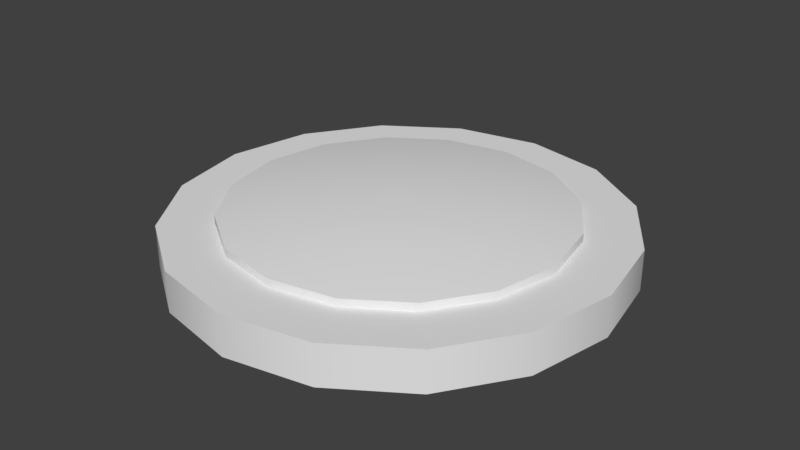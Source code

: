 # Source: boton.blend  (saved by Blender 2.79.0; exported with 4.5.12 LTS)
import bpy
from mathutils import Matrix  # noqa: F401  (used for matrix-valued properties, if any)

bpy.ops.wm.read_factory_settings(use_empty=True)
scene = bpy.context.scene
scene.name = 'Scene'

# ---- collections
col_collection_1 = bpy.data.collections.new('Collection 1'); scene.collection.children.link(col_collection_1)

# ---- node groups
ng_auto_smooth = bpy.data.node_groups.new('Auto Smooth', 'GeometryNodeTree')
_s = ng_auto_smooth.interface.new_socket(name='Geometry', in_out='OUTPUT', socket_type='NodeSocketGeometry')
_s = ng_auto_smooth.interface.new_socket(name='Geometry', in_out='INPUT', socket_type='NodeSocketGeometry')
_s = ng_auto_smooth.interface.new_socket(name='Angle', in_out='INPUT', socket_type='NodeSocketFloat')
_s.subtype = 'ANGLE'
_s.min_value = 0.0
_s.max_value = 3.142
ng_auto_smooth.is_modifier = True
_N = ng_auto_smooth.nodes; _L = ng_auto_smooth.links
n0 = _N.new('NodeGroupOutput'); n0.name = 'Group Output'; n0.location = (480, -100)
n1 = _N.new('NodeGroupInput'); n1.name = 'Group Input'; n1.location = (-420, -300)
n2 = _N.new('NodeGroupInput'); n2.name = 'Group Input.001'; n2.location = (-60, -100)
n3 = _N.new('GeometryNodeSetShadeSmooth'); n3.name = 'Set Shade Smooth'; n3.location = (120, -100)
n3.domain = 'EDGE'
n4 = _N.new('GeometryNodeSetShadeSmooth'); n4.name = 'Set Shade Smooth.001'; n4.location = (300, -100)
n5 = _N.new('GeometryNodeInputMeshEdgeAngle'); n5.name = 'Edge Angle'; n5.location = (-420, -220)
n6 = _N.new('GeometryNodeInputEdgeSmooth'); n6.name = 'Is Edge Smooth'; n6.location = (-60, -160)
n7 = _N.new('GeometryNodeInputShadeSmooth'); n7.name = 'Is Face Smooth'; n7.location = (-240, -340)
n8 = _N.new('FunctionNodeBooleanMath'); n8.name = 'Boolean Math'; n8.location = (-60, -220)
n9 = _N.new('FunctionNodeCompare'); n9.name = 'Compare'; n9.location = (-240, -180)
n9.operation = 'LESS_EQUAL'
_L.new(n5.outputs[0], n9.inputs[0])
_L.new(n4.outputs[0], n0.inputs[0])
_L.new(n1.outputs[1], n9.inputs[1])
_L.new(n9.outputs[0], n8.inputs[0])
_L.new(n7.outputs[0], n8.inputs[1])
_L.new(n2.outputs[0], n3.inputs[0])
_L.new(n6.outputs[0], n3.inputs[1])
_L.new(n3.outputs[0], n4.inputs[0])
_L.new(n8.outputs[0], n3.inputs[2])
n0.is_active_output = True

# ---- world
world_world = bpy.data.worlds.new('World'); scene.world = world_world
world_world.color = (0.05088, 0.05088, 0.05088)
world_world.use_sun_shadow = False
world_world.sun_shadow_jitter_overblur = 0.0
world_world.cycles.sampling_method = 'MANUAL'

# ---- meshes
me_circle_002 = bpy.data.meshes.new('Circle.002')
me_circle_002.from_pydata([(-2.516e-09, 0.1898, 0.04949), (-0.07263, 0.1754, 0.04949), (-0.1342, 0.1342, 0.04949), (-0.1754, 0.07263, 0.04949), (-0.1898, -7.648e-09, 0.04949), (-0.1754, -0.07263, 0.04949), (-0.1342, -0.1342, 0.04949), (-0.07263, -0.1754, 0.04949), (-3.117e-08, -0.1898, 0.04949), (0.07263, -0.1754, 0.04949), (0.1342, -0.1342, 0.04949), (0.1754, -0.07263, 0.04949), (0.1898, 2.911e-09, 0.04949), (0.1754, 0.07263, 0.04949), (0.1342, 0.1342, 0.04949), (0.07263, 0.1754, 0.04949), (-2.516e-09, 0.1898, -0.004902), (-0.07263, 0.1754, -0.004902), (-0.1342, 0.1342, -0.004902), (-0.1754, 0.07263, -0.004902), (-0.1898, -7.648e-09, -0.004902), (-0.1754, -0.07263, -0.004902), (-0.1342, -0.1342, -0.004902), (-0.07263, -0.1754, -0.004902), (-3.117e-08, -0.1898, -0.004902), (0.07263, -0.1754, -0.004902), (0.1342, -0.1342, -0.004902), (0.1754, -0.07263, -0.004902), (0.1898, 2.911e-09, -0.004902), (0.1754, 0.07263, -0.004902), (0.1342, 0.1342, -0.004902), (0.07263, 0.1754, -0.004902), (-9.233e-09, 0.127, 0.05963), (0.0486, 0.1173, 0.05963), (0.0898, 0.0898, 0.05963), (0.1173, 0.0486, 0.05963), (0.127, 1.948e-09, 0.05963), (0.1173, -0.0486, 0.05963), (0.0898, -0.0898, 0.05963), (0.0486, -0.1173, 0.05963), (-2.841e-08, -0.127, 0.05963), (-0.0486, -0.1173, 0.05963), (-0.0898, -0.0898, 0.05963), (-0.1173, -0.0486, 0.05963), (-0.127, -5.118e-09, 0.05963), (-0.1173, 0.0486, 0.05963), (-0.0898, 0.0898, 0.05963), (-0.0486, 0.1173, 0.05963), (-1.467e-08, -1.863e-09, 0.06825)], [], [(12, 28, 29, 13), (5, 21, 22, 6), (13, 29, 30, 14), (6, 22, 23, 7), (14, 30, 31, 15), (7, 23, 24, 8), (0, 16, 17, 1), (15, 31, 16, 0), (8, 24, 25, 9), (1, 17, 18, 2), (9, 25, 26, 10), (2, 18, 19, 3), (10, 26, 27, 11), (3, 19, 20, 4), (11, 27, 28, 12), (4, 20, 21, 5), (10, 11, 37, 38), (1, 2, 46, 47), (3, 4, 44, 45), (9, 10, 38, 39), (15, 0, 32, 33), (0, 1, 47, 32), (11, 12, 36, 37), (4, 5, 43, 44), (7, 8, 40, 41), (14, 15, 33, 34), (6, 7, 41, 42), (13, 14, 34, 35), (5, 6, 42, 43), (12, 13, 35, 36), (2, 3, 45, 46), (8, 9, 39, 40), (40, 39, 48), (32, 47, 48), (41, 40, 48), (34, 33, 48), (33, 32, 48), (42, 41, 48), (35, 34, 48), (43, 42, 48), (36, 35, 48), (44, 43, 48), (37, 36, 48), (45, 44, 48), (38, 37, 48), (46, 45, 48), (39, 38, 48), (47, 46, 48)])
me_circle_002.polygons.foreach_set('use_smooth', [True] * 48)
me_circle_002.use_remesh_preserve_volume = False
me_circle_002.use_remesh_preserve_attributes = False
me_circle_002.use_mirror_vertex_groups = False
me_circle_002.update()
me_circle = bpy.data.meshes.new('Circle')
me_circle.from_pydata([(0.0, 0.25, -0.003376), (-0.09567, 0.231, -0.003376), (-0.1768, 0.1768, -0.003376), (-0.231, 0.09567, -0.003376), (-0.25, -1.093e-08, -0.003376), (-0.231, -0.09567, -0.003376), (-0.1768, -0.1768, -0.003376), (-0.09567, -0.231, -0.003376), (-3.775e-08, -0.25, -0.003376), (0.09567, -0.231, -0.003376), (0.1768, -0.1768, -0.003376), (0.231, -0.09567, -0.003376), (0.25, 2.981e-09, -0.003376), (0.231, 0.09567, -0.003376), (0.1768, 0.1768, -0.003376), (0.09567, 0.231, -0.003376), (0.0, 0.25, 0.04238), (-0.09567, 0.231, 0.04238), (-0.1768, 0.1768, 0.04238), (-0.231, 0.09567, 0.04238), (-0.25, -1.093e-08, 0.04238), (-0.231, -0.09567, 0.04238), (-0.1768, -0.1768, 0.04238), (-0.09567, -0.231, 0.04238), (-3.775e-08, -0.25, 0.04238), (0.09567, -0.231, 0.04238), (0.1768, -0.1768, 0.04238), (0.231, -0.09567, 0.04238), (0.25, 2.981e-09, 0.04238), (0.231, 0.09567, 0.04238), (0.1768, 0.1768, 0.04238), (0.09567, 0.231, 0.04238), (-2.516e-09, 0.1898, 0.04238), (-0.07263, 0.1754, 0.04238), (-0.1342, 0.1342, 0.04238), (-0.1754, 0.07263, 0.04238), (-0.1898, -7.648e-09, 0.04238), (-0.1754, -0.07263, 0.04238), (-0.1342, -0.1342, 0.04238), (-0.07263, -0.1754, 0.04238), (-3.117e-08, -0.1898, 0.04238), (0.07263, -0.1754, 0.04238), (0.1342, -0.1342, 0.04238), (0.1754, -0.07263, 0.04238), (0.1898, 2.911e-09, 0.04238), (0.1754, 0.07263, 0.04238), (0.1342, 0.1342, 0.04238), (0.07263, 0.1754, 0.04238), (-2.516e-09, 0.1898, -0.006778), (-0.07263, 0.1754, -0.006778), (-0.1342, 0.1342, -0.006778), (-0.1754, 0.07263, -0.006778), (-0.1898, -7.648e-09, -0.006778), (-0.1754, -0.07263, -0.006778), (-0.1342, -0.1342, -0.006778), (-0.07263, -0.1754, -0.006778), (-3.117e-08, -0.1898, -0.006778), (0.07263, -0.1754, -0.006778), (0.1342, -0.1342, -0.006778), (0.1754, -0.07263, -0.006778), (0.1898, 2.911e-09, -0.006778), (0.1754, 0.07263, -0.006778), (0.1342, 0.1342, -0.006778), (0.07263, 0.1754, -0.006778)], [], [(2, 18, 17, 1), (10, 26, 25, 9), (3, 19, 18, 2), (11, 27, 26, 10), (4, 20, 19, 3), (12, 28, 27, 11), (5, 21, 20, 4), (13, 29, 28, 12), (6, 22, 21, 5), (14, 30, 29, 13), (7, 23, 22, 6), (15, 31, 30, 14), (8, 24, 23, 7), (1, 17, 16, 0), (0, 16, 31, 15), (9, 25, 24, 8), (23, 24, 40, 39), (16, 17, 33, 32), (31, 16, 32, 47), (24, 25, 41, 40), (17, 18, 34, 33), (25, 26, 42, 41), (18, 19, 35, 34), (26, 27, 43, 42), (19, 20, 36, 35), (27, 28, 44, 43), (20, 21, 37, 36), (28, 29, 45, 44), (21, 22, 38, 37), (29, 30, 46, 45), (22, 23, 39, 38), (30, 31, 47, 46), (44, 45, 61, 60), (37, 38, 54, 53), (45, 46, 62, 61), (38, 39, 55, 54), (46, 47, 63, 62), (39, 40, 56, 55), (32, 33, 49, 48), (47, 32, 48, 63), (40, 41, 57, 56), (33, 34, 50, 49), (41, 42, 58, 57), (34, 35, 51, 50), (42, 43, 59, 58), (35, 36, 52, 51), (43, 44, 60, 59), (36, 37, 53, 52)])
me_circle.polygons.foreach_set('use_smooth', [True] * 48)
me_circle.use_remesh_preserve_volume = False
me_circle.use_remesh_preserve_attributes = False
me_circle.use_mirror_vertex_groups = False
me_circle.update()

# ---- objects
ob_circle_001 = bpy.data.objects.new('Circle.001', me_circle_002)
ob_circle = bpy.data.objects.new('Circle', me_circle)

# ---- transforms, parenting, visibility, modifiers, constraints
ob_circle_001.location = (0.0, 0.0, 0.002)
ob_circle_001.lineart.crease_threshold = 0.0
_m = ob_circle_001.modifiers.new('Auto Smooth', 'NODES')
_m.node_group = ng_auto_smooth
_gi = [s.identifier for s in ng_auto_smooth.interface.items_tree if s.item_type == 'SOCKET' and s.in_out == 'INPUT']
_m[_gi[1]] = 0.5236  # Angle
ob_circle.location = (0.0, 0.0, 0.0)
ob_circle.lineart.crease_threshold = 0.0
_m = ob_circle.modifiers.new('Auto Smooth', 'NODES')
_m.node_group = ng_auto_smooth
_gi = [s.identifier for s in ng_auto_smooth.interface.items_tree if s.item_type == 'SOCKET' and s.in_out == 'INPUT']
_m[_gi[1]] = 0.5236  # Angle

# ---- collection membership
col_collection_1.objects.link(ob_circle_001)
col_collection_1.objects.link(ob_circle)

# ---- scene / render settings (as saved in the file)
scene.frame_start = 1; scene.frame_end = 250; scene.frame_set(1)
scene.render.engine = 'BLENDER_EEVEE_NEXT'
scene.render.resolution_percentage = 50
scene.render.dither_intensity = 0.0
scene.cycles.use_denoising = False
scene.cycles.samples = 128
scene.cycles.sampling_pattern = 'TABULATED_SOBOL'
scene.cycles.use_adaptive_sampling = False
scene.cycles.use_light_tree = False
scene.cycles.blur_glossy = 0.0
scene.cycles.sample_clamp_indirect = 0.0
scene.view_settings.view_transform = 'Standard'
bpy.context.view_layer.update()

# ---- added for rendering (the .blend has no active camera and no usable light): camera, sun
cam_auto = bpy.data.cameras.new('AutoCamera')
cam_auto.lens = 50.0
cam_auto.sensor_width = 36.0
cam_auto.clip_end = 1000.0
ob_auto_camera = bpy.data.objects.new('AutoCamera', cam_auto)
scene.collection.objects.link(ob_auto_camera)
ob_auto_camera.location = (0.658103, -0.789724, 0.558219)
ob_auto_camera.rotation_euler = (1.09748, -7.21219e-08, 0.694738)
scene.camera = ob_auto_camera
light_auto_sun = bpy.data.lights.new('AutoSun', 'SUN')
light_auto_sun.energy = 3.0
light_auto_sun.angle = 0.0523599
ob_auto_sun = bpy.data.objects.new('AutoSun', light_auto_sun)
scene.collection.objects.link(ob_auto_sun)
ob_auto_sun.rotation_euler = (0.872665, 0.174533, 0.523599)
bpy.context.view_layer.update()
